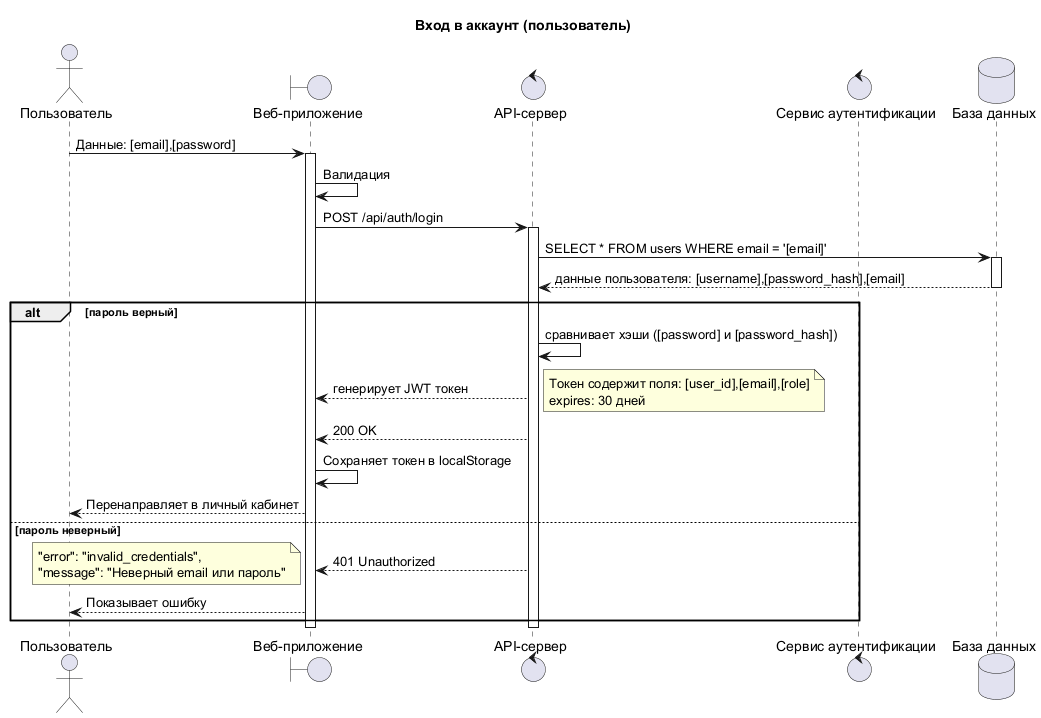

The diagram above was rendered by PlantUML. Its source (embedded in the PNG):
@startuml

actor "Пользователь" as user
boundary "Веб-приложение" as webapp
control "API-сервер" as API
control "Сервис аутентификации" as auth
database "База данных" as db

title Вход в аккаунт (пользователь)

user -> webapp: Данные: [email],[password]
activate webapp

webapp -> webapp: Валидация
webapp -> API: POST /api/auth/login
activate API

API -> db: SELECT * FROM users WHERE email = '[email]'
activate db
db --> API: данные пользователя: [username],[password_hash],[email]
deactivate db

alt пароль верный
    API -> API: сравнивает хэши ([password] и [password_hash])
    API --> webapp: генерирует JWT токен
    note right
        Токен содержит поля: [user_id],[email],[role]
        expires: 30 дней
    end note
    API --> webapp: 200 OK
    webapp -> webapp: Сохраняет токен в localStorage
    webapp --> user: Перенаправляет в личный кабинет

else пароль неверный
    API --> webapp: 401 Unauthorized
    note left
        "error": "invalid_credentials",
        "message": "Неверный email или пароль"
    end note
    webapp --> user: Показывает ошибку
end

deactivate API
deactivate webapp

@enduml